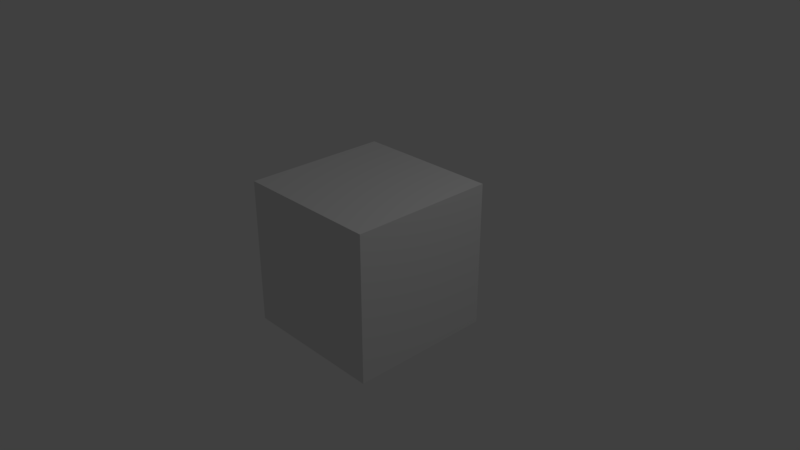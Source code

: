 # Source: camara.blend  (saved by Blender 2.79.0; exported with 4.5.12 LTS)
import bpy
from mathutils import Matrix  # noqa: F401  (used for matrix-valued properties, if any)

bpy.ops.wm.read_factory_settings(use_empty=True)
scene = bpy.context.scene
scene.name = 'Scene'

# ---- collections
col_collection_1 = bpy.data.collections.new('Collection 1'); scene.collection.children.link(col_collection_1)

# ---- materials (node trees are filled in below, after node groups)
mat_material = bpy.data.materials.new('Material')
mat_material.alpha_threshold = 0.0
mat_material.use_transparent_shadow = False
mat_material.roughness = 0.5
mat_material.line_color = (0.0, 0.0, 0.0, 1.0)

# ---- material node trees

# ---- world
world_world = bpy.data.worlds.new('World'); scene.world = world_world
world_world.color = (0.05088, 0.05088, 0.05088)
world_world.use_sun_shadow = False
world_world.sun_shadow_jitter_overblur = 0.0
world_world.cycles.sampling_method = 'MANUAL'

# ---- cameras
cam_camera = bpy.data.cameras.new('Camera')
cam_camera.clip_end = 100.0
cam_camera.lens = 35.0
cam_camera.sensor_width = 32.0
cam_camera.sensor_height = 18.0
cam_camera.ortho_scale = 7.314
cam_camera.dof.focus_distance = 0.0
cam_camera.dof.aperture_fstop = 128.0

# ---- lights
light_lamp = bpy.data.lights.new('Lamp', 'POINT')
light_lamp.transmission_factor = 0.0
light_lamp.cutoff_distance = 30.0
light_lamp.energy = 100.0
light_lamp.shadow_buffer_clip_start = 1.001
light_lamp.shadow_soft_size = 0.1
light_lamp.shadow_maximum_resolution = 0.006
light_lamp.use_absolute_resolution = True

# ---- meshes
me_cube = bpy.data.meshes.new('Cube')
me_cube.from_pydata([(1.0, 1.0, -1.0), (1.0, -1.0, -1.0), (-1.0, -1.0, -1.0), (-1.0, 1.0, -1.0), (1.0, 1.0, 1.0), (1.0, -1.0, 1.0), (-1.0, -1.0, 1.0), (-1.0, 1.0, 1.0)], [], [(0, 1, 2, 3), (4, 7, 6, 5), (0, 4, 5, 1), (1, 5, 6, 2), (2, 6, 7, 3), (4, 0, 3, 7)])
me_cube.materials.append(mat_material)
me_cube.use_remesh_preserve_volume = False
me_cube.use_remesh_preserve_attributes = False
me_cube.use_mirror_vertex_groups = False
me_cube.update()

# ---- objects
ob_cube = bpy.data.objects.new('Cube', me_cube)
ob_lamp = bpy.data.objects.new('Lamp', light_lamp)
ob_camera = bpy.data.objects.new('Camera', cam_camera)

# ---- transforms, parenting, visibility, modifiers, constraints
ob_cube.location = (0.0, 0.0, 0.0)
ob_cube.lock_rotations_4d = False
ob_cube.empty_display_type = 'ARROWS'
ob_cube.lineart.crease_threshold = 0.0
ob_lamp.location = (4.076, 1.005, 5.904)
ob_lamp.rotation_euler = (0.6503, 0.05522, 1.866)
ob_lamp.lock_rotations_4d = False
ob_lamp.empty_display_type = 'ARROWS'
ob_lamp.color = (0.0, 0.0, 0.0, 0.0)
ob_lamp.lineart.crease_threshold = 0.0
ob_camera.location = (7.481, -6.508, 5.344)
ob_camera.rotation_euler = (1.109, 0.0, 0.8149)
ob_camera.lock_rotations_4d = False
ob_camera.empty_display_type = 'ARROWS'
ob_camera.color = (0.0, 0.0, 0.0, 0.0)
ob_camera.display_type = 'WIRE'
ob_camera.lineart.crease_threshold = 0.0

# ---- collection membership
col_collection_1.objects.link(ob_cube)
col_collection_1.objects.link(ob_lamp)
col_collection_1.objects.link(ob_camera)

# ---- scene / render settings (as saved in the file)
scene.camera = ob_camera
scene.frame_start = 1; scene.frame_end = 250; scene.frame_set(1)
scene.render.engine = 'BLENDER_EEVEE_NEXT'
scene.render.resolution_percentage = 50
scene.render.dither_intensity = 0.0
scene.cycles.use_denoising = False
scene.cycles.samples = 128
scene.cycles.sampling_pattern = 'TABULATED_SOBOL'
scene.cycles.use_adaptive_sampling = False
scene.cycles.use_light_tree = False
scene.cycles.blur_glossy = 0.0
scene.cycles.sample_clamp_indirect = 0.0
scene.view_settings.view_transform = 'Standard'
bpy.context.view_layer.update()
